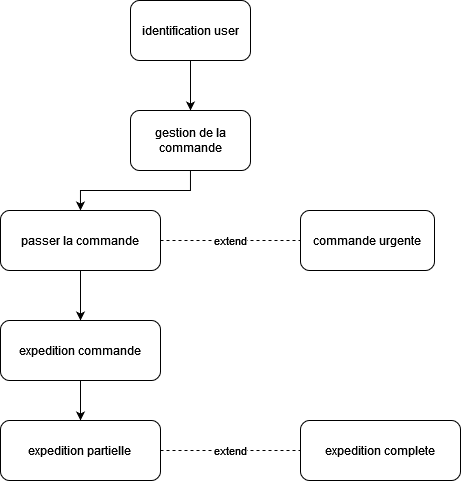

The diagram above was exported from draw.io. Its source (the exported page's mxGraphModel, read from the mxfile embedded in the PNG):
<mxGraphModel dx="707" dy="546" grid="1" gridSize="10" guides="1" tooltips="1" connect="1" arrows="1" fold="1" page="1" pageScale="1" pageWidth="827" pageHeight="1169" math="0" shadow="0">
  <root>
    <mxCell id="0" />
    <mxCell id="1" parent="0" />
    <mxCell id="pdyAJRybx7e_91YTg6Ts-8" value="" style="edgeStyle=orthogonalEdgeStyle;rounded=0;orthogonalLoop=1;jettySize=auto;html=1;" edge="1" parent="1" source="pdyAJRybx7e_91YTg6Ts-1" target="pdyAJRybx7e_91YTg6Ts-2">
      <mxGeometry relative="1" as="geometry" />
    </mxCell>
    <mxCell id="pdyAJRybx7e_91YTg6Ts-1" value="&lt;div&gt;identification user&lt;/div&gt;" style="rounded=1;whiteSpace=wrap;html=1;" vertex="1" parent="1">
      <mxGeometry x="190" y="40" width="120" height="60" as="geometry" />
    </mxCell>
    <mxCell id="pdyAJRybx7e_91YTg6Ts-10" value="" style="edgeStyle=orthogonalEdgeStyle;rounded=0;orthogonalLoop=1;jettySize=auto;html=1;" edge="1" parent="1" source="pdyAJRybx7e_91YTg6Ts-2" target="pdyAJRybx7e_91YTg6Ts-3">
      <mxGeometry relative="1" as="geometry" />
    </mxCell>
    <mxCell id="pdyAJRybx7e_91YTg6Ts-2" value="gestion de la commande" style="rounded=1;whiteSpace=wrap;html=1;" vertex="1" parent="1">
      <mxGeometry x="190" y="150" width="120" height="60" as="geometry" />
    </mxCell>
    <mxCell id="pdyAJRybx7e_91YTg6Ts-11" value="" style="edgeStyle=orthogonalEdgeStyle;rounded=0;orthogonalLoop=1;jettySize=auto;html=1;" edge="1" parent="1" source="pdyAJRybx7e_91YTg6Ts-3" target="pdyAJRybx7e_91YTg6Ts-5">
      <mxGeometry relative="1" as="geometry" />
    </mxCell>
    <mxCell id="pdyAJRybx7e_91YTg6Ts-3" value="passer la commande" style="rounded=1;whiteSpace=wrap;html=1;" vertex="1" parent="1">
      <mxGeometry x="60" y="250" width="160" height="60" as="geometry" />
    </mxCell>
    <mxCell id="pdyAJRybx7e_91YTg6Ts-4" value="&lt;div&gt;commande urgente&lt;/div&gt;" style="rounded=1;whiteSpace=wrap;html=1;" vertex="1" parent="1">
      <mxGeometry x="360" y="250" width="134" height="60" as="geometry" />
    </mxCell>
    <mxCell id="pdyAJRybx7e_91YTg6Ts-16" value="" style="edgeStyle=orthogonalEdgeStyle;rounded=0;orthogonalLoop=1;jettySize=auto;html=1;" edge="1" parent="1" source="pdyAJRybx7e_91YTg6Ts-5" target="pdyAJRybx7e_91YTg6Ts-6">
      <mxGeometry relative="1" as="geometry" />
    </mxCell>
    <mxCell id="pdyAJRybx7e_91YTg6Ts-5" value="&lt;div&gt;expedition commande&lt;/div&gt;" style="rounded=1;whiteSpace=wrap;html=1;" vertex="1" parent="1">
      <mxGeometry x="60" y="360" width="160" height="60" as="geometry" />
    </mxCell>
    <mxCell id="pdyAJRybx7e_91YTg6Ts-6" value="&lt;div&gt;expedition partielle&lt;br&gt;&lt;/div&gt;" style="rounded=1;whiteSpace=wrap;html=1;" vertex="1" parent="1">
      <mxGeometry x="60" y="460" width="160" height="60" as="geometry" />
    </mxCell>
    <mxCell id="pdyAJRybx7e_91YTg6Ts-7" value="&lt;div&gt;expedition complete&lt;br&gt;&lt;/div&gt;" style="rounded=1;whiteSpace=wrap;html=1;" vertex="1" parent="1">
      <mxGeometry x="360" y="460" width="160" height="60" as="geometry" />
    </mxCell>
    <mxCell id="pdyAJRybx7e_91YTg6Ts-9" value="extend" style="endArrow=none;dashed=1;html=1;rounded=0;entryX=0;entryY=0.5;entryDx=0;entryDy=0;exitX=1;exitY=0.5;exitDx=0;exitDy=0;" edge="1" parent="1" source="pdyAJRybx7e_91YTg6Ts-3" target="pdyAJRybx7e_91YTg6Ts-4">
      <mxGeometry width="50" height="50" relative="1" as="geometry">
        <mxPoint x="250" y="280" as="sourcePoint" />
        <mxPoint x="350" y="260" as="targetPoint" />
      </mxGeometry>
    </mxCell>
    <mxCell id="pdyAJRybx7e_91YTg6Ts-15" value="extend" style="endArrow=none;dashed=1;html=1;rounded=0;entryX=0;entryY=0.5;entryDx=0;entryDy=0;" edge="1" parent="1" target="pdyAJRybx7e_91YTg6Ts-7">
      <mxGeometry width="50" height="50" relative="1" as="geometry">
        <mxPoint x="220" y="490" as="sourcePoint" />
        <mxPoint x="270" y="440" as="targetPoint" />
      </mxGeometry>
    </mxCell>
  </root>
</mxGraphModel>